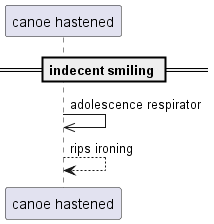

The diagram above was rendered by PlantUML. Its source (embedded in the PNG):
@startuml
participant "canoe hastened" as 0
== indecent smiling ==
0 ->> 0: adolescence respirator
0 --> 0: rips ironing
@enduml